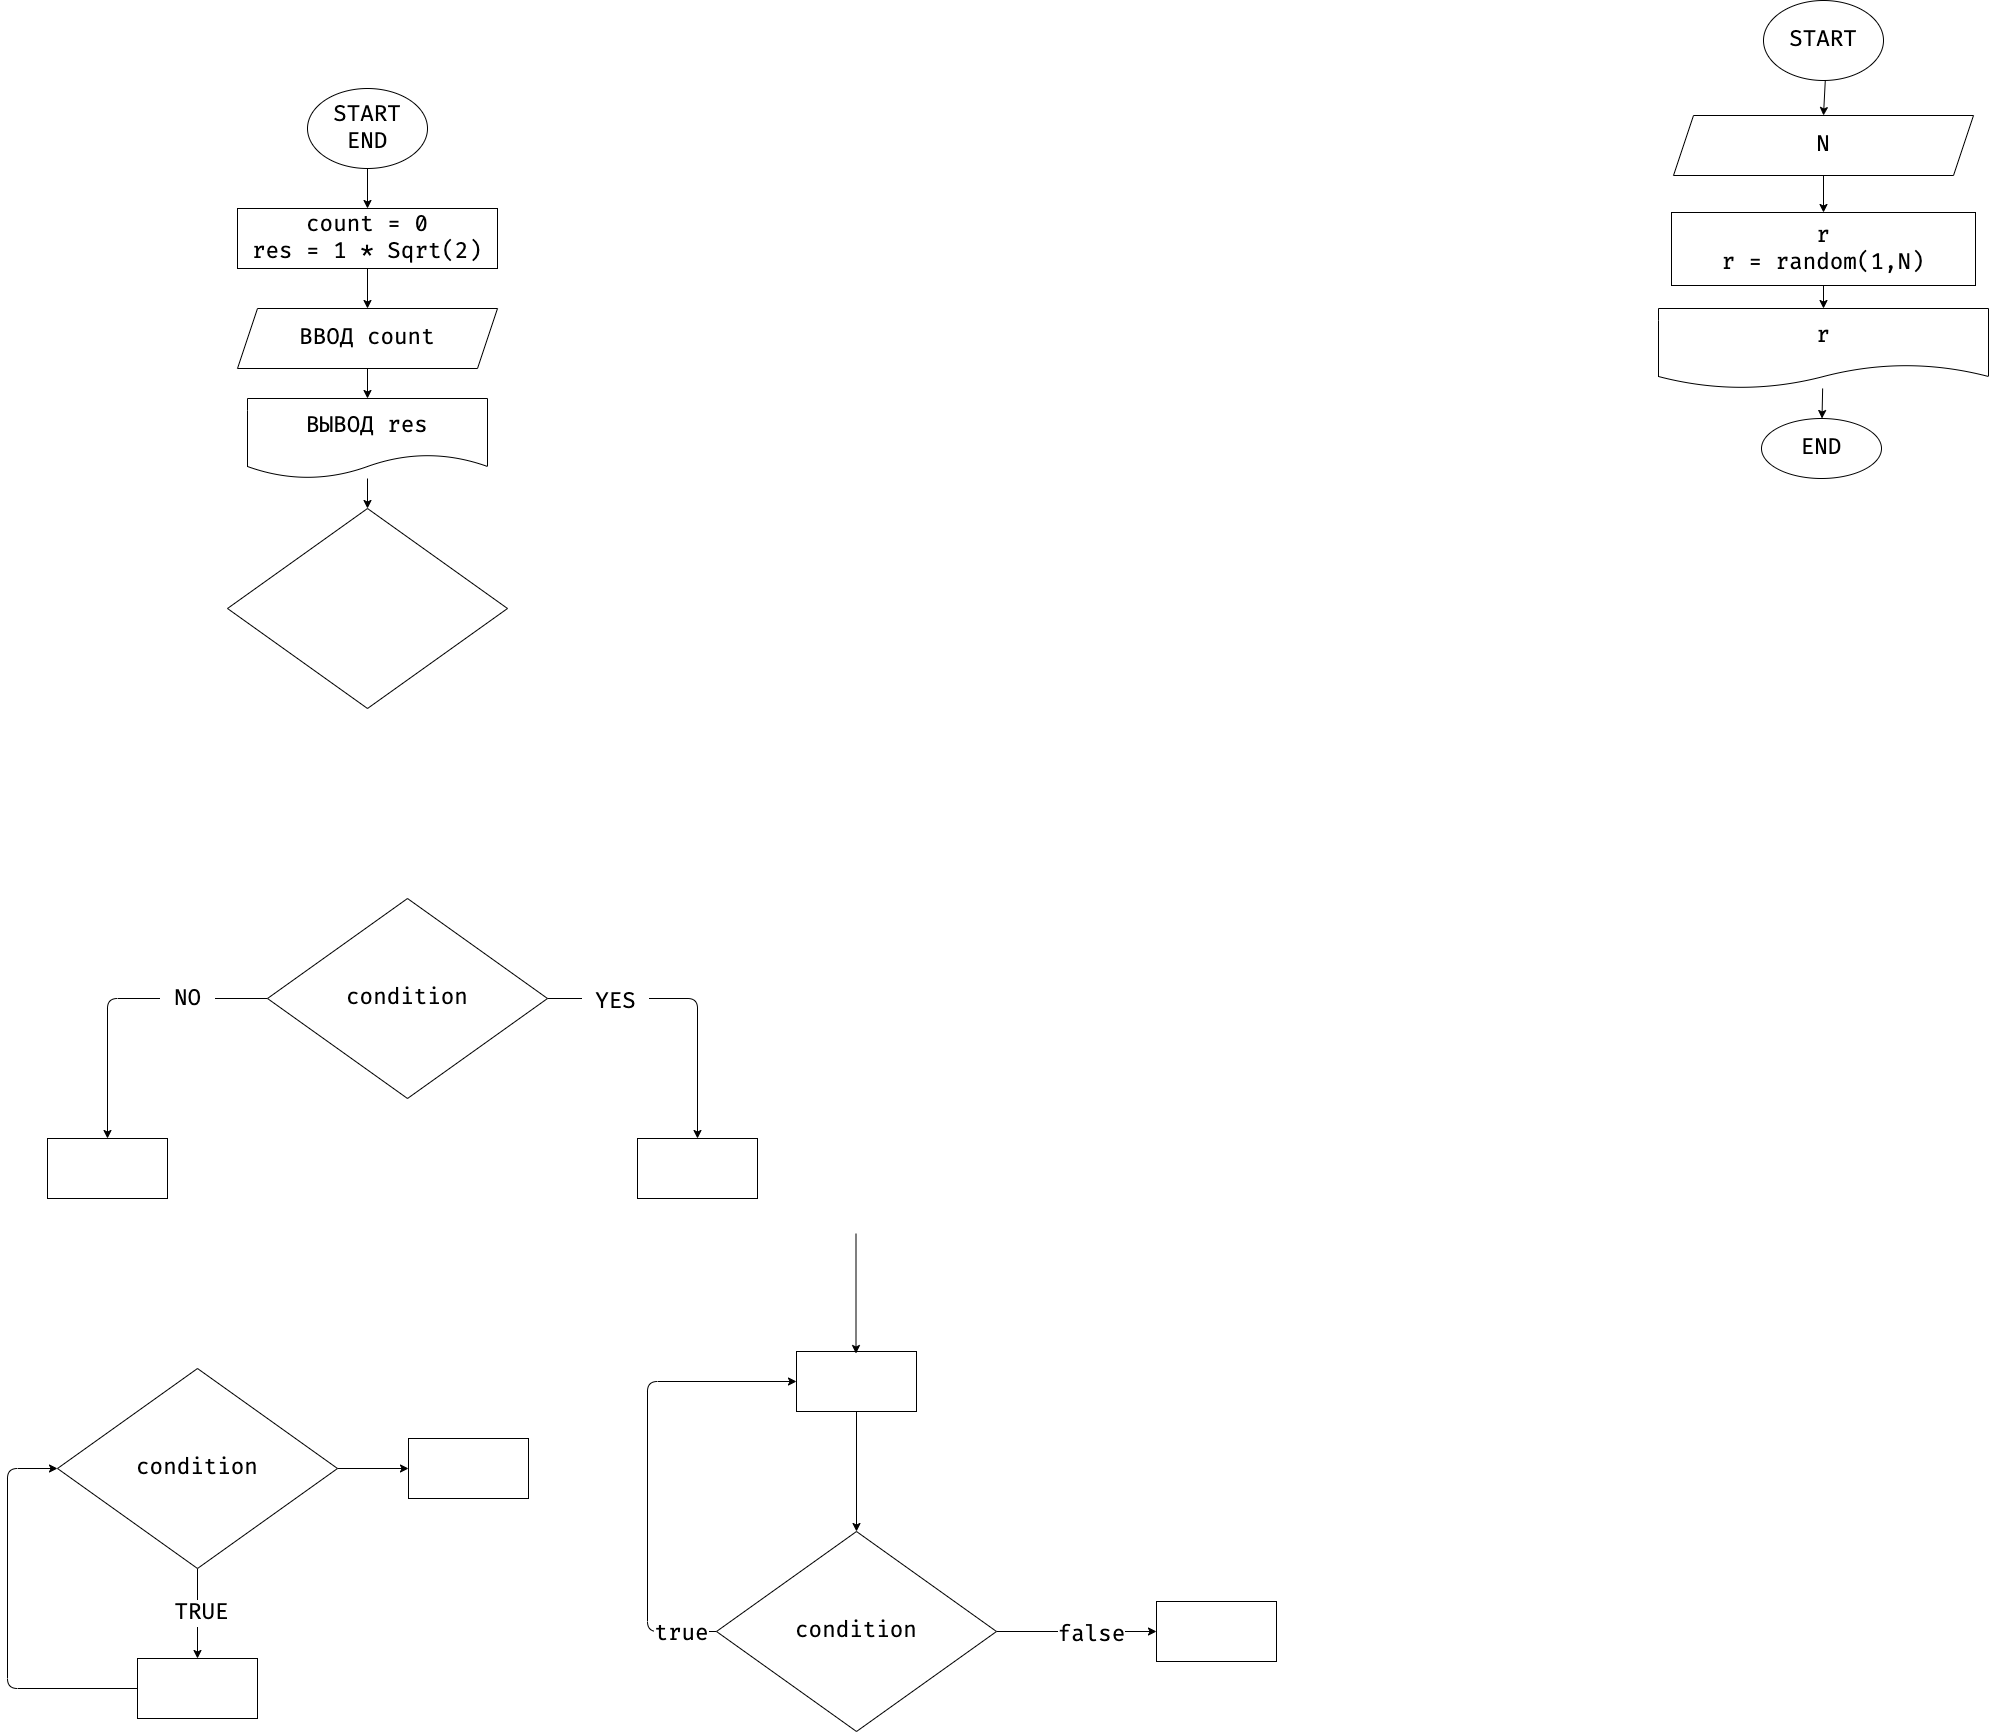

The diagram above was exported from draw.io. Its source (the exported page's mxGraphModel, read from the mxfile embedded in the PNG):
<mxGraphModel dx="1271" dy="947" grid="0" gridSize="10" guides="1" tooltips="1" connect="1" arrows="1" fold="1" page="0" pageScale="1" pageWidth="1000" pageHeight="700" math="0" shadow="0">
  <root>
    <mxCell id="0" />
    <mxCell id="1" parent="0" />
    <mxCell id="7" value="" style="edgeStyle=none;html=1;fontFamily=Fira Code;fontSize=22;" edge="1" parent="1" source="2" target="6">
      <mxGeometry relative="1" as="geometry" />
    </mxCell>
    <mxCell id="2" value="START&lt;br&gt;END" style="ellipse;whiteSpace=wrap;html=1;fontFamily=Fira Code;fontSize=22;" vertex="1" parent="1">
      <mxGeometry x="350" y="10" width="120" height="80" as="geometry" />
    </mxCell>
    <mxCell id="9" value="" style="edgeStyle=none;html=1;fontFamily=Fira Code;fontSize=22;" edge="1" parent="1" source="6" target="8">
      <mxGeometry relative="1" as="geometry" />
    </mxCell>
    <mxCell id="6" value="count = 0&lt;br&gt;res = 1 * Sqrt(2)" style="whiteSpace=wrap;html=1;fontSize=22;fontFamily=Fira Code;" vertex="1" parent="1">
      <mxGeometry x="280" y="130" width="260" height="60" as="geometry" />
    </mxCell>
    <mxCell id="11" value="" style="edgeStyle=none;html=1;fontFamily=Fira Code;fontSize=22;" edge="1" parent="1" source="8" target="10">
      <mxGeometry relative="1" as="geometry" />
    </mxCell>
    <mxCell id="8" value="ВВОД count" style="shape=parallelogram;perimeter=parallelogramPerimeter;whiteSpace=wrap;html=1;fixedSize=1;fontSize=22;fontFamily=Fira Code;" vertex="1" parent="1">
      <mxGeometry x="280" y="230" width="260" height="60" as="geometry" />
    </mxCell>
    <mxCell id="14" value="" style="edgeStyle=none;html=1;fontFamily=Fira Code;fontSize=22;" edge="1" parent="1" source="10" target="13">
      <mxGeometry relative="1" as="geometry" />
    </mxCell>
    <mxCell id="10" value="ВЫВОД res" style="shape=document;whiteSpace=wrap;html=1;boundedLbl=1;fontSize=22;fontFamily=Fira Code;" vertex="1" parent="1">
      <mxGeometry x="290" y="320" width="240" height="80" as="geometry" />
    </mxCell>
    <mxCell id="13" value="" style="rhombus;whiteSpace=wrap;html=1;fontSize=22;fontFamily=Fira Code;" vertex="1" parent="1">
      <mxGeometry x="270" y="430" width="280" height="200" as="geometry" />
    </mxCell>
    <mxCell id="17" value="" style="edgeStyle=none;html=1;fontFamily=Fira Code;fontSize=22;" edge="1" parent="1" source="15" target="16">
      <mxGeometry relative="1" as="geometry">
        <Array as="points">
          <mxPoint x="740" y="920" />
        </Array>
      </mxGeometry>
    </mxCell>
    <mxCell id="20" value="&amp;nbsp;YES&amp;nbsp;" style="edgeLabel;html=1;align=center;verticalAlign=middle;resizable=0;points=[];fontSize=22;fontFamily=Fira Code;" vertex="1" connectable="0" parent="17">
      <mxGeometry x="-0.5322" y="-4" relative="1" as="geometry">
        <mxPoint as="offset" />
      </mxGeometry>
    </mxCell>
    <mxCell id="19" value="" style="edgeStyle=none;html=1;fontFamily=Fira Code;fontSize=22;" edge="1" parent="1" source="15" target="18">
      <mxGeometry relative="1" as="geometry">
        <Array as="points">
          <mxPoint x="150" y="920" />
        </Array>
      </mxGeometry>
    </mxCell>
    <mxCell id="21" value="&amp;nbsp;NO&amp;nbsp;" style="edgeLabel;html=1;align=center;verticalAlign=middle;resizable=0;points=[];fontSize=22;fontFamily=Fira Code;" vertex="1" connectable="0" parent="19">
      <mxGeometry x="-0.4656" y="1" relative="1" as="geometry">
        <mxPoint as="offset" />
      </mxGeometry>
    </mxCell>
    <mxCell id="15" value="condition" style="rhombus;whiteSpace=wrap;html=1;fontSize=22;fontFamily=Fira Code;" vertex="1" parent="1">
      <mxGeometry x="310" y="820" width="280" height="200" as="geometry" />
    </mxCell>
    <mxCell id="16" value="" style="whiteSpace=wrap;html=1;fontSize=22;fontFamily=Fira Code;" vertex="1" parent="1">
      <mxGeometry x="680" y="1060" width="120" height="60" as="geometry" />
    </mxCell>
    <mxCell id="18" value="" style="whiteSpace=wrap;html=1;fontSize=22;fontFamily=Fira Code;" vertex="1" parent="1">
      <mxGeometry x="90" y="1060" width="120" height="60" as="geometry" />
    </mxCell>
    <mxCell id="24" value="" style="edgeStyle=none;html=1;fontFamily=Fira Code;fontSize=22;" edge="1" parent="1" source="22" target="23">
      <mxGeometry relative="1" as="geometry" />
    </mxCell>
    <mxCell id="25" value="&amp;nbsp;TRUE&amp;nbsp;" style="edgeLabel;html=1;align=center;verticalAlign=middle;resizable=0;points=[];fontSize=22;fontFamily=Fira Code;" vertex="1" connectable="0" parent="24">
      <mxGeometry x="-0.0033" y="4" relative="1" as="geometry">
        <mxPoint as="offset" />
      </mxGeometry>
    </mxCell>
    <mxCell id="34" value="" style="edgeStyle=none;html=1;fontFamily=Fira Code;fontSize=22;" edge="1" parent="1" source="22" target="33">
      <mxGeometry relative="1" as="geometry" />
    </mxCell>
    <mxCell id="22" value="condition" style="rhombus;whiteSpace=wrap;html=1;fontSize=22;fontFamily=Fira Code;" vertex="1" parent="1">
      <mxGeometry x="100" y="1290" width="280" height="200" as="geometry" />
    </mxCell>
    <mxCell id="26" style="edgeStyle=none;html=1;entryX=0;entryY=0.5;entryDx=0;entryDy=0;fontFamily=Fira Code;fontSize=22;" edge="1" parent="1" source="23" target="22">
      <mxGeometry relative="1" as="geometry">
        <Array as="points">
          <mxPoint x="50" y="1610" />
          <mxPoint x="50" y="1390" />
        </Array>
      </mxGeometry>
    </mxCell>
    <mxCell id="23" value="" style="whiteSpace=wrap;html=1;fontSize=22;fontFamily=Fira Code;" vertex="1" parent="1">
      <mxGeometry x="180" y="1580" width="120" height="60" as="geometry" />
    </mxCell>
    <mxCell id="32" style="edgeStyle=none;html=1;entryX=0;entryY=0.5;entryDx=0;entryDy=0;fontFamily=Fira Code;fontSize=22;" edge="1" parent="1" source="27" target="28">
      <mxGeometry relative="1" as="geometry">
        <Array as="points">
          <mxPoint x="690" y="1553" />
          <mxPoint x="690" y="1303" />
        </Array>
      </mxGeometry>
    </mxCell>
    <mxCell id="36" value="true" style="edgeLabel;html=1;align=center;verticalAlign=middle;resizable=0;points=[];fontSize=22;fontFamily=Fira Code;" vertex="1" connectable="0" parent="32">
      <mxGeometry x="-0.8462" y="3" relative="1" as="geometry">
        <mxPoint as="offset" />
      </mxGeometry>
    </mxCell>
    <mxCell id="38" value="" style="edgeStyle=none;html=1;fontFamily=Fira Code;fontSize=22;" edge="1" parent="1" source="27" target="37">
      <mxGeometry relative="1" as="geometry" />
    </mxCell>
    <mxCell id="39" value="false" style="edgeLabel;html=1;align=center;verticalAlign=middle;resizable=0;points=[];fontSize=22;fontFamily=Fira Code;" vertex="1" connectable="0" parent="38">
      <mxGeometry x="0.1729" y="-4" relative="1" as="geometry">
        <mxPoint as="offset" />
      </mxGeometry>
    </mxCell>
    <mxCell id="27" value="condition" style="rhombus;whiteSpace=wrap;html=1;fontSize=22;fontFamily=Fira Code;" vertex="1" parent="1">
      <mxGeometry x="759" y="1453" width="280" height="200" as="geometry" />
    </mxCell>
    <mxCell id="29" style="edgeStyle=none;html=1;entryX=0.5;entryY=0;entryDx=0;entryDy=0;fontFamily=Fira Code;fontSize=22;" edge="1" parent="1" source="28" target="27">
      <mxGeometry relative="1" as="geometry" />
    </mxCell>
    <mxCell id="28" value="" style="whiteSpace=wrap;html=1;fontSize=22;fontFamily=Fira Code;" vertex="1" parent="1">
      <mxGeometry x="839" y="1273" width="120" height="60" as="geometry" />
    </mxCell>
    <mxCell id="31" style="edgeStyle=none;html=1;entryX=0.5;entryY=0;entryDx=0;entryDy=0;fontFamily=Fira Code;fontSize=22;" edge="1" parent="1">
      <mxGeometry relative="1" as="geometry">
        <mxPoint x="898.5" y="1155" as="sourcePoint" />
        <mxPoint x="898.5" y="1275" as="targetPoint" />
      </mxGeometry>
    </mxCell>
    <mxCell id="33" value="" style="whiteSpace=wrap;html=1;fontSize=22;fontFamily=Fira Code;" vertex="1" parent="1">
      <mxGeometry x="451" y="1360" width="120" height="60" as="geometry" />
    </mxCell>
    <mxCell id="37" value="" style="whiteSpace=wrap;html=1;fontSize=22;fontFamily=Fira Code;" vertex="1" parent="1">
      <mxGeometry x="1199" y="1523" width="120" height="60" as="geometry" />
    </mxCell>
    <mxCell id="45" value="" style="edgeStyle=none;html=1;fontFamily=Fira Code;fontSize=22;" edge="1" parent="1" source="41" target="44">
      <mxGeometry relative="1" as="geometry" />
    </mxCell>
    <mxCell id="41" value="START" style="ellipse;whiteSpace=wrap;html=1;fontFamily=Fira Code;fontSize=22;" vertex="1" parent="1">
      <mxGeometry x="1806" y="-78" width="120" height="80" as="geometry" />
    </mxCell>
    <mxCell id="47" value="" style="edgeStyle=none;html=1;fontFamily=Fira Code;fontSize=22;" edge="1" parent="1" source="44" target="46">
      <mxGeometry relative="1" as="geometry" />
    </mxCell>
    <mxCell id="44" value="N" style="shape=parallelogram;perimeter=parallelogramPerimeter;whiteSpace=wrap;html=1;fixedSize=1;fontSize=22;fontFamily=Fira Code;" vertex="1" parent="1">
      <mxGeometry x="1716" y="37" width="300" height="60" as="geometry" />
    </mxCell>
    <mxCell id="49" value="" style="edgeStyle=none;html=1;fontFamily=Fira Code;fontSize=22;" edge="1" parent="1" source="46" target="48">
      <mxGeometry relative="1" as="geometry" />
    </mxCell>
    <mxCell id="46" value="r&lt;br&gt;r = random(1,N)" style="whiteSpace=wrap;html=1;fontSize=22;fontFamily=Fira Code;" vertex="1" parent="1">
      <mxGeometry x="1714" y="134" width="304" height="73" as="geometry" />
    </mxCell>
    <mxCell id="51" value="" style="edgeStyle=none;html=1;fontFamily=Fira Code;fontSize=22;" edge="1" parent="1" source="48" target="50">
      <mxGeometry relative="1" as="geometry" />
    </mxCell>
    <mxCell id="48" value="r" style="shape=document;whiteSpace=wrap;html=1;boundedLbl=1;fontSize=22;fontFamily=Fira Code;" vertex="1" parent="1">
      <mxGeometry x="1701" y="230" width="330" height="80" as="geometry" />
    </mxCell>
    <mxCell id="50" value="END" style="ellipse;whiteSpace=wrap;html=1;fontSize=22;fontFamily=Fira Code;" vertex="1" parent="1">
      <mxGeometry x="1804" y="340" width="120" height="60" as="geometry" />
    </mxCell>
  </root>
</mxGraphModel>